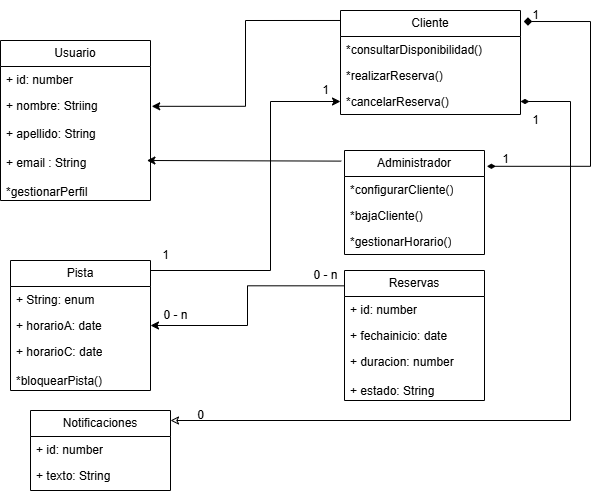

The diagram above was exported from draw.io. Its source (the exported page's mxGraphModel, read from the mxfile embedded in the PNG):
<mxGraphModel dx="1044" dy="1696" grid="1" gridSize="10" guides="1" tooltips="1" connect="1" arrows="1" fold="1" page="1" pageScale="1" pageWidth="827" pageHeight="1169" math="0" shadow="0">
  <root>
    <mxCell id="0" />
    <mxCell id="1" parent="0" />
    <mxCell id="ZYAo1rwfhAxbbQB38QUY-1" value="Administrador" style="swimlane;fontStyle=0;childLayout=stackLayout;horizontal=1;startSize=26;fillColor=none;horizontalStack=0;resizeParent=1;resizeParentMax=0;resizeLast=0;collapsible=1;marginBottom=0;whiteSpace=wrap;html=1;" parent="1" vertex="1">
      <mxGeometry x="414" y="30" width="140" height="104" as="geometry">
        <mxRectangle x="70" y="70" width="80" height="30" as="alternateBounds" />
      </mxGeometry>
    </mxCell>
    <mxCell id="ZYAo1rwfhAxbbQB38QUY-2" value="*configurarCliente()" style="text;strokeColor=none;fillColor=none;align=left;verticalAlign=top;spacingLeft=4;spacingRight=4;overflow=hidden;rotatable=0;points=[[0,0.5],[1,0.5]];portConstraint=eastwest;whiteSpace=wrap;html=1;" parent="ZYAo1rwfhAxbbQB38QUY-1" vertex="1">
      <mxGeometry y="26" width="140" height="26" as="geometry" />
    </mxCell>
    <mxCell id="ZYAo1rwfhAxbbQB38QUY-3" value="*bajaCliente()" style="text;strokeColor=none;fillColor=none;align=left;verticalAlign=top;spacingLeft=4;spacingRight=4;overflow=hidden;rotatable=0;points=[[0,0.5],[1,0.5]];portConstraint=eastwest;whiteSpace=wrap;html=1;" parent="ZYAo1rwfhAxbbQB38QUY-1" vertex="1">
      <mxGeometry y="52" width="140" height="26" as="geometry" />
    </mxCell>
    <mxCell id="ZYAo1rwfhAxbbQB38QUY-4" value="*gestionarHorario()" style="text;strokeColor=none;fillColor=none;align=left;verticalAlign=top;spacingLeft=4;spacingRight=4;overflow=hidden;rotatable=0;points=[[0,0.5],[1,0.5]];portConstraint=eastwest;whiteSpace=wrap;html=1;" parent="ZYAo1rwfhAxbbQB38QUY-1" vertex="1">
      <mxGeometry y="78" width="140" height="26" as="geometry" />
    </mxCell>
    <mxCell id="FxQJKJ5ioGngU9ELd-fW-1" value="Cliente" style="swimlane;fontStyle=0;childLayout=stackLayout;horizontal=1;startSize=26;fillColor=none;horizontalStack=0;resizeParent=1;resizeParentMax=0;resizeLast=0;collapsible=1;marginBottom=0;whiteSpace=wrap;html=1;" parent="1" vertex="1">
      <mxGeometry x="410" y="-110" width="180" height="104" as="geometry" />
    </mxCell>
    <mxCell id="FxQJKJ5ioGngU9ELd-fW-2" value="*consultarDisponibilidad()" style="text;strokeColor=none;fillColor=none;align=left;verticalAlign=top;spacingLeft=4;spacingRight=4;overflow=hidden;rotatable=0;points=[[0,0.5],[1,0.5]];portConstraint=eastwest;whiteSpace=wrap;html=1;" parent="FxQJKJ5ioGngU9ELd-fW-1" vertex="1">
      <mxGeometry y="26" width="180" height="26" as="geometry" />
    </mxCell>
    <mxCell id="FxQJKJ5ioGngU9ELd-fW-3" value="*realizarReserva()" style="text;strokeColor=none;fillColor=none;align=left;verticalAlign=top;spacingLeft=4;spacingRight=4;overflow=hidden;rotatable=0;points=[[0,0.5],[1,0.5]];portConstraint=eastwest;whiteSpace=wrap;html=1;" parent="FxQJKJ5ioGngU9ELd-fW-1" vertex="1">
      <mxGeometry y="52" width="180" height="26" as="geometry" />
    </mxCell>
    <mxCell id="FxQJKJ5ioGngU9ELd-fW-4" value="*cancelarReserva()" style="text;strokeColor=none;fillColor=none;align=left;verticalAlign=top;spacingLeft=4;spacingRight=4;overflow=hidden;rotatable=0;points=[[0,0.5],[1,0.5]];portConstraint=eastwest;whiteSpace=wrap;html=1;" parent="FxQJKJ5ioGngU9ELd-fW-1" vertex="1">
      <mxGeometry y="78" width="180" height="26" as="geometry" />
    </mxCell>
    <mxCell id="FxQJKJ5ioGngU9ELd-fW-5" value="Usuario" style="swimlane;fontStyle=0;childLayout=stackLayout;horizontal=1;startSize=26;fillColor=none;horizontalStack=0;resizeParent=1;resizeParentMax=0;resizeLast=0;collapsible=1;marginBottom=0;whiteSpace=wrap;html=1;" parent="1" vertex="1">
      <mxGeometry x="70" y="-80" width="150" height="160" as="geometry" />
    </mxCell>
    <mxCell id="FxQJKJ5ioGngU9ELd-fW-6" value="+ id: number&lt;span style=&quot;white-space: pre;&quot;&gt;&#09;&lt;/span&gt;" style="text;strokeColor=none;fillColor=none;align=left;verticalAlign=top;spacingLeft=4;spacingRight=4;overflow=hidden;rotatable=0;points=[[0,0.5],[1,0.5]];portConstraint=eastwest;whiteSpace=wrap;html=1;" parent="FxQJKJ5ioGngU9ELd-fW-5" vertex="1">
      <mxGeometry y="26" width="150" height="26" as="geometry" />
    </mxCell>
    <mxCell id="FxQJKJ5ioGngU9ELd-fW-7" value="+ nombre: Striing" style="text;strokeColor=none;fillColor=none;align=left;verticalAlign=top;spacingLeft=4;spacingRight=4;overflow=hidden;rotatable=0;points=[[0,0.5],[1,0.5]];portConstraint=eastwest;whiteSpace=wrap;html=1;" parent="FxQJKJ5ioGngU9ELd-fW-5" vertex="1">
      <mxGeometry y="52" width="150" height="108" as="geometry" />
    </mxCell>
    <mxCell id="FxQJKJ5ioGngU9ELd-fW-9" value="Notificaciones" style="swimlane;fontStyle=0;childLayout=stackLayout;horizontal=1;startSize=26;fillColor=none;horizontalStack=0;resizeParent=1;resizeParentMax=0;resizeLast=0;collapsible=1;marginBottom=0;whiteSpace=wrap;html=1;" parent="1" vertex="1">
      <mxGeometry x="100" y="290" width="140" height="80" as="geometry" />
    </mxCell>
    <mxCell id="FxQJKJ5ioGngU9ELd-fW-10" value="+ id: number" style="text;strokeColor=none;fillColor=none;align=left;verticalAlign=top;spacingLeft=4;spacingRight=4;overflow=hidden;rotatable=0;points=[[0,0.5],[1,0.5]];portConstraint=eastwest;whiteSpace=wrap;html=1;" parent="FxQJKJ5ioGngU9ELd-fW-9" vertex="1">
      <mxGeometry y="26" width="140" height="26" as="geometry" />
    </mxCell>
    <mxCell id="FxQJKJ5ioGngU9ELd-fW-11" value="+ texto: String" style="text;strokeColor=none;fillColor=none;align=left;verticalAlign=top;spacingLeft=4;spacingRight=4;overflow=hidden;rotatable=0;points=[[0,0.5],[1,0.5]];portConstraint=eastwest;whiteSpace=wrap;html=1;" parent="FxQJKJ5ioGngU9ELd-fW-9" vertex="1">
      <mxGeometry y="52" width="140" height="26" as="geometry" />
    </mxCell>
    <mxCell id="FxQJKJ5ioGngU9ELd-fW-12" value="+ field: type" style="text;strokeColor=none;fillColor=none;align=left;verticalAlign=top;spacingLeft=4;spacingRight=4;overflow=hidden;rotatable=0;points=[[0,0.5],[1,0.5]];portConstraint=eastwest;whiteSpace=wrap;html=1;" parent="FxQJKJ5ioGngU9ELd-fW-9" vertex="1">
      <mxGeometry y="78" width="140" height="2" as="geometry" />
    </mxCell>
    <mxCell id="FxQJKJ5ioGngU9ELd-fW-13" value="Pista" style="swimlane;fontStyle=0;childLayout=stackLayout;horizontal=1;startSize=26;fillColor=none;horizontalStack=0;resizeParent=1;resizeParentMax=0;resizeLast=0;collapsible=1;marginBottom=0;whiteSpace=wrap;html=1;" parent="1" vertex="1">
      <mxGeometry x="80" y="140" width="140" height="130" as="geometry" />
    </mxCell>
    <mxCell id="FxQJKJ5ioGngU9ELd-fW-14" value="+ String: enum" style="text;strokeColor=none;fillColor=none;align=left;verticalAlign=top;spacingLeft=4;spacingRight=4;overflow=hidden;rotatable=0;points=[[0,0.5],[1,0.5]];portConstraint=eastwest;whiteSpace=wrap;html=1;" parent="FxQJKJ5ioGngU9ELd-fW-13" vertex="1">
      <mxGeometry y="26" width="140" height="26" as="geometry" />
    </mxCell>
    <mxCell id="FxQJKJ5ioGngU9ELd-fW-15" value="+ horarioA: date" style="text;strokeColor=none;fillColor=none;align=left;verticalAlign=top;spacingLeft=4;spacingRight=4;overflow=hidden;rotatable=0;points=[[0,0.5],[1,0.5]];portConstraint=eastwest;whiteSpace=wrap;html=1;" parent="FxQJKJ5ioGngU9ELd-fW-13" vertex="1">
      <mxGeometry y="52" width="140" height="26" as="geometry" />
    </mxCell>
    <mxCell id="FxQJKJ5ioGngU9ELd-fW-16" value="+ horarioC: date&lt;div&gt;&lt;br&gt;&lt;/div&gt;&lt;div&gt;*bloquearPista()&lt;/div&gt;" style="text;strokeColor=none;fillColor=none;align=left;verticalAlign=top;spacingLeft=4;spacingRight=4;overflow=hidden;rotatable=0;points=[[0,0.5],[1,0.5]];portConstraint=eastwest;whiteSpace=wrap;html=1;" parent="FxQJKJ5ioGngU9ELd-fW-13" vertex="1">
      <mxGeometry y="78" width="140" height="52" as="geometry" />
    </mxCell>
    <mxCell id="FxQJKJ5ioGngU9ELd-fW-17" value="Reservas" style="swimlane;fontStyle=0;childLayout=stackLayout;horizontal=1;startSize=26;fillColor=none;horizontalStack=0;resizeParent=1;resizeParentMax=0;resizeLast=0;collapsible=1;marginBottom=0;whiteSpace=wrap;html=1;" parent="1" vertex="1">
      <mxGeometry x="414" y="150" width="140" height="130" as="geometry" />
    </mxCell>
    <mxCell id="FxQJKJ5ioGngU9ELd-fW-18" value="+ id: number" style="text;strokeColor=none;fillColor=none;align=left;verticalAlign=top;spacingLeft=4;spacingRight=4;overflow=hidden;rotatable=0;points=[[0,0.5],[1,0.5]];portConstraint=eastwest;whiteSpace=wrap;html=1;" parent="FxQJKJ5ioGngU9ELd-fW-17" vertex="1">
      <mxGeometry y="26" width="140" height="26" as="geometry" />
    </mxCell>
    <mxCell id="FxQJKJ5ioGngU9ELd-fW-19" value="+ fechainicio: date" style="text;strokeColor=none;fillColor=none;align=left;verticalAlign=top;spacingLeft=4;spacingRight=4;overflow=hidden;rotatable=0;points=[[0,0.5],[1,0.5]];portConstraint=eastwest;whiteSpace=wrap;html=1;" parent="FxQJKJ5ioGngU9ELd-fW-17" vertex="1">
      <mxGeometry y="52" width="140" height="26" as="geometry" />
    </mxCell>
    <mxCell id="FxQJKJ5ioGngU9ELd-fW-20" value="+ duracion: number&lt;div&gt;&lt;br&gt;&lt;/div&gt;&lt;div&gt;+ estado: String&lt;/div&gt;" style="text;strokeColor=none;fillColor=none;align=left;verticalAlign=top;spacingLeft=4;spacingRight=4;overflow=hidden;rotatable=0;points=[[0,0.5],[1,0.5]];portConstraint=eastwest;whiteSpace=wrap;html=1;" parent="FxQJKJ5ioGngU9ELd-fW-17" vertex="1">
      <mxGeometry y="78" width="140" height="52" as="geometry" />
    </mxCell>
    <mxCell id="FxQJKJ5ioGngU9ELd-fW-8" value="+ apellido: String&lt;div&gt;&lt;div&gt;&lt;br&gt;&lt;/div&gt;&lt;div&gt;+ email : String&lt;/div&gt;&lt;div&gt;&lt;br&gt;&lt;/div&gt;&lt;div&gt;*gestionarPerfil&lt;/div&gt;&lt;/div&gt;" style="text;strokeColor=none;fillColor=none;align=left;verticalAlign=top;spacingLeft=4;spacingRight=4;overflow=hidden;rotatable=0;points=[[0,0.5],[1,0.5]];portConstraint=eastwest;whiteSpace=wrap;html=1;" parent="1" vertex="1">
      <mxGeometry x="70" width="140" height="82" as="geometry" />
    </mxCell>
    <mxCell id="FxQJKJ5ioGngU9ELd-fW-23" style="edgeStyle=orthogonalEdgeStyle;rounded=0;orthogonalLoop=1;jettySize=auto;html=1;exitX=0;exitY=0.118;exitDx=0;exitDy=0;entryX=1;entryY=0.5;entryDx=0;entryDy=0;endArrow=classic;endFill=1;exitPerimeter=0;" parent="1" source="FxQJKJ5ioGngU9ELd-fW-17" target="FxQJKJ5ioGngU9ELd-fW-15" edge="1">
      <mxGeometry relative="1" as="geometry">
        <mxPoint x="350" y="150" as="sourcePoint" />
        <mxPoint x="240" y="150" as="targetPoint" />
      </mxGeometry>
    </mxCell>
    <mxCell id="KFHuZZd7l9HK191G0zgT-4" value="" style="endArrow=classic;html=1;rounded=0;edgeStyle=elbowEdgeStyle;exitX=-0.023;exitY=0.102;exitDx=0;exitDy=0;exitPerimeter=0;entryX=0.976;entryY=0.631;entryDx=0;entryDy=0;entryPerimeter=0;elbow=vertical;" edge="1" parent="1" source="ZYAo1rwfhAxbbQB38QUY-1" target="FxQJKJ5ioGngU9ELd-fW-7">
      <mxGeometry width="50" height="50" relative="1" as="geometry">
        <mxPoint x="290" y="70" as="sourcePoint" />
        <mxPoint x="340" y="20" as="targetPoint" />
        <Array as="points">
          <mxPoint x="340" y="40" />
        </Array>
      </mxGeometry>
    </mxCell>
    <mxCell id="KFHuZZd7l9HK191G0zgT-5" value="" style="endArrow=classic;html=1;rounded=0;exitX=0;exitY=0.096;exitDx=0;exitDy=0;exitPerimeter=0;edgeStyle=orthogonalEdgeStyle;entryX=1.008;entryY=0.128;entryDx=0;entryDy=0;entryPerimeter=0;" edge="1" parent="1" source="FxQJKJ5ioGngU9ELd-fW-1" target="FxQJKJ5ioGngU9ELd-fW-7">
      <mxGeometry width="50" height="50" relative="1" as="geometry">
        <mxPoint x="290" y="-60" as="sourcePoint" />
        <mxPoint x="340" y="-110" as="targetPoint" />
      </mxGeometry>
    </mxCell>
    <mxCell id="KFHuZZd7l9HK191G0zgT-6" value="" style="endArrow=diamondThin;startArrow=diamond;html=1;rounded=0;edgeStyle=elbowEdgeStyle;entryX=1.017;entryY=0.152;entryDx=0;entryDy=0;entryPerimeter=0;elbow=vertical;startFill=1;endFill=1;exitX=1.018;exitY=0.106;exitDx=0;exitDy=0;exitPerimeter=0;" edge="1" parent="1" source="FxQJKJ5ioGngU9ELd-fW-1" target="ZYAo1rwfhAxbbQB38QUY-1">
      <mxGeometry width="50" height="50" relative="1" as="geometry">
        <mxPoint x="630" y="-40" as="sourcePoint" />
        <mxPoint x="680" y="-50" as="targetPoint" />
        <Array as="points">
          <mxPoint x="660" y="-20" />
        </Array>
      </mxGeometry>
    </mxCell>
    <mxCell id="KFHuZZd7l9HK191G0zgT-8" value="" style="endArrow=classic;html=1;rounded=0;edgeStyle=elbowEdgeStyle;entryX=0;entryY=0.5;entryDx=0;entryDy=0;" edge="1" parent="1" target="FxQJKJ5ioGngU9ELd-fW-4">
      <mxGeometry width="50" height="50" relative="1" as="geometry">
        <mxPoint x="220" y="150" as="sourcePoint" />
        <mxPoint x="404" y="-13" as="targetPoint" />
        <Array as="points">
          <mxPoint x="340" y="60" />
        </Array>
      </mxGeometry>
    </mxCell>
    <mxCell id="KFHuZZd7l9HK191G0zgT-9" value="" style="endArrow=diamondThin;html=1;rounded=0;edgeStyle=elbowEdgeStyle;entryX=1;entryY=0.5;entryDx=0;entryDy=0;startArrow=classic;startFill=0;endFill=1;" edge="1" parent="1" target="FxQJKJ5ioGngU9ELd-fW-4">
      <mxGeometry width="50" height="50" relative="1" as="geometry">
        <mxPoint x="240" y="300" as="sourcePoint" />
        <mxPoint x="290" y="250" as="targetPoint" />
        <Array as="points">
          <mxPoint x="640" y="170" />
        </Array>
      </mxGeometry>
    </mxCell>
    <mxCell id="KFHuZZd7l9HK191G0zgT-10" value="0" style="text;html=1;align=center;verticalAlign=middle;resizable=0;points=[];autosize=1;strokeColor=none;fillColor=none;" vertex="1" parent="1">
      <mxGeometry x="255" y="280" width="30" height="30" as="geometry" />
    </mxCell>
    <mxCell id="KFHuZZd7l9HK191G0zgT-11" value="1" style="text;html=1;align=center;verticalAlign=middle;resizable=0;points=[];autosize=1;strokeColor=none;fillColor=none;" vertex="1" parent="1">
      <mxGeometry x="560" y="24" width="30" height="30" as="geometry" />
    </mxCell>
    <mxCell id="KFHuZZd7l9HK191G0zgT-13" value="1" style="text;html=1;align=center;verticalAlign=middle;resizable=0;points=[];autosize=1;strokeColor=none;fillColor=none;" vertex="1" parent="1">
      <mxGeometry x="590" y="-120" width="30" height="30" as="geometry" />
    </mxCell>
    <mxCell id="KFHuZZd7l9HK191G0zgT-14" value="1" style="text;html=1;align=center;verticalAlign=middle;resizable=0;points=[];autosize=1;strokeColor=none;fillColor=none;" vertex="1" parent="1">
      <mxGeometry x="590" y="-15" width="30" height="30" as="geometry" />
    </mxCell>
    <mxCell id="KFHuZZd7l9HK191G0zgT-15" value="1" style="text;html=1;align=center;verticalAlign=middle;resizable=0;points=[];autosize=1;strokeColor=none;fillColor=none;" vertex="1" parent="1">
      <mxGeometry x="380" y="-45" width="30" height="30" as="geometry" />
    </mxCell>
    <mxCell id="KFHuZZd7l9HK191G0zgT-16" value="1" style="text;html=1;align=center;verticalAlign=middle;resizable=0;points=[];autosize=1;strokeColor=none;fillColor=none;" vertex="1" parent="1">
      <mxGeometry x="220" y="120" width="30" height="30" as="geometry" />
    </mxCell>
    <mxCell id="KFHuZZd7l9HK191G0zgT-17" value="0 - n" style="text;html=1;align=center;verticalAlign=middle;resizable=0;points=[];autosize=1;strokeColor=none;fillColor=none;" vertex="1" parent="1">
      <mxGeometry x="220" y="180" width="50" height="30" as="geometry" />
    </mxCell>
    <mxCell id="KFHuZZd7l9HK191G0zgT-18" value="0 - n" style="text;html=1;align=center;verticalAlign=middle;resizable=0;points=[];autosize=1;strokeColor=none;fillColor=none;" vertex="1" parent="1">
      <mxGeometry x="370" y="140" width="50" height="30" as="geometry" />
    </mxCell>
  </root>
</mxGraphModel>